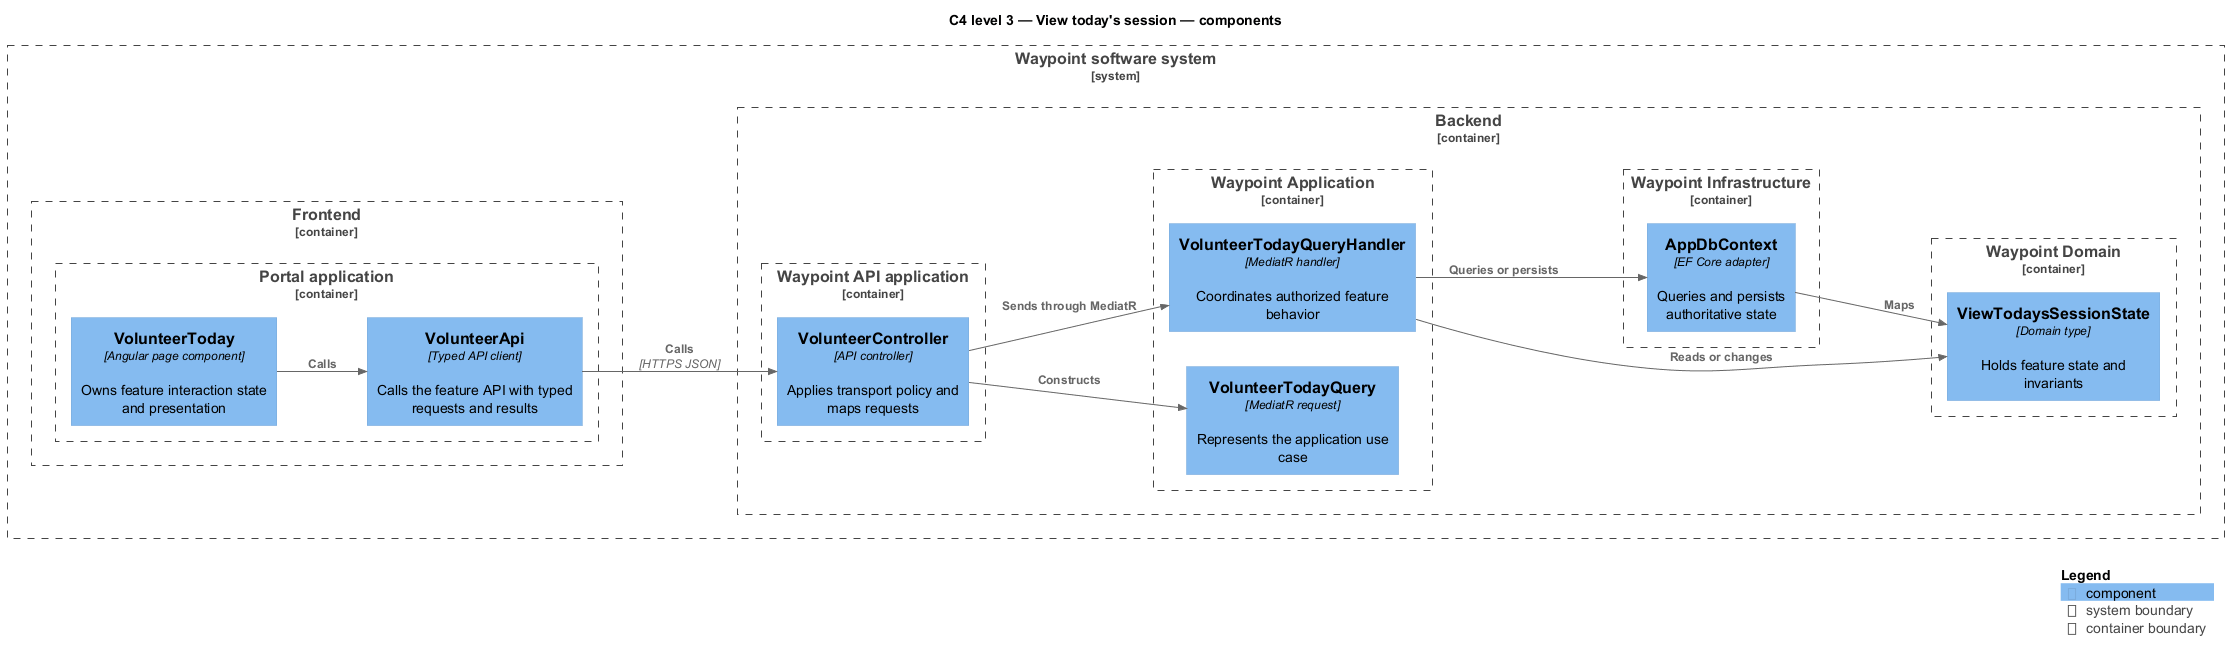

The diagram above was rendered by PlantUML. Its source (embedded in the PNG):
@startuml
!include <C4/C4_Component>
LAYOUT_LEFT_RIGHT()
title C4 level 3 — View today's session — components
System_Boundary(waypoint, "Waypoint software system") {
  Container_Boundary(frontend, "Frontend") {
    Container_Boundary(frontend_app, "Portal application") {
      Component(page, "VolunteerToday", "Angular page component", "Owns feature interaction state and presentation")
      Component(client, "VolunteerApi", "Typed API client", "Calls the feature API with typed requests and results")
    }
  }
  Container_Boundary(backend, "Backend") {
    Container_Boundary(api_app, "Waypoint API application") {
      Component(controller, "VolunteerController", "API controller", "Applies transport policy and maps requests")
    }
    Container_Boundary(application, "Waypoint Application") {
      Component(request, "VolunteerTodayQuery", "MediatR request", "Represents the application use case")
      Component(handler, "VolunteerTodayQueryHandler", "MediatR handler", "Coordinates authorized feature behavior")
    }
    Container_Boundary(domain, "Waypoint Domain") {
      Component(entity, "ViewTodaysSessionState", "Domain type", "Holds feature state and invariants")
    }
    Container_Boundary(infrastructure, "Waypoint Infrastructure") {
      Component(persistence, "AppDbContext", "EF Core adapter", "Queries and persists authoritative state")
    }
  }
}
Rel(page, client, "Calls")
Rel(client, controller, "Calls", "HTTPS JSON")
Rel(controller, request, "Constructs")
Rel(controller, handler, "Sends through MediatR")
Rel(handler, entity, "Reads or changes")
Rel(handler, persistence, "Queries or persists")
Rel(persistence, entity, "Maps")
SHOW_LEGEND()
@enduml